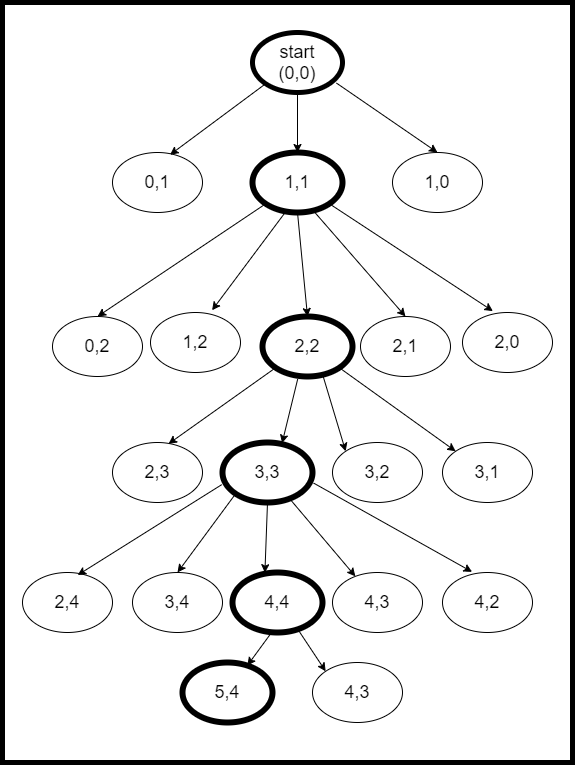

The diagram above was exported from draw.io. Its source (the exported page's mxGraphModel, read from the mxfile embedded in the PNG):
<mxGraphModel dx="1038" dy="491" grid="1" gridSize="10" guides="1" tooltips="1" connect="1" arrows="1" fold="1" page="1" pageScale="1" pageWidth="1169" pageHeight="827" math="0" shadow="0">
  <root>
    <mxCell id="0" />
    <mxCell id="1" parent="0" />
    <mxCell id="b1LeNgaZ8YjuI0fjqYXT-44" value="" style="rounded=0;whiteSpace=wrap;html=1;strokeWidth=5;" vertex="1" parent="1">
      <mxGeometry x="170" y="40" width="570" height="760" as="geometry" />
    </mxCell>
    <mxCell id="b1LeNgaZ8YjuI0fjqYXT-1" value="&lt;font style=&quot;font-size: 18px&quot;&gt;start&lt;br&gt;(0,0)&lt;br&gt;&lt;/font&gt;" style="ellipse;whiteSpace=wrap;html=1;strokeWidth=5;" vertex="1" parent="1">
      <mxGeometry x="420" y="70" width="90" height="60" as="geometry" />
    </mxCell>
    <mxCell id="b1LeNgaZ8YjuI0fjqYXT-2" value="&lt;font style=&quot;font-size: 18px&quot;&gt;0,1&lt;br&gt;&lt;/font&gt;" style="ellipse;whiteSpace=wrap;html=1;" vertex="1" parent="1">
      <mxGeometry x="280" y="190" width="90" height="60" as="geometry" />
    </mxCell>
    <mxCell id="b1LeNgaZ8YjuI0fjqYXT-3" value="&lt;font style=&quot;font-size: 18px&quot;&gt;1,1&lt;br&gt;&lt;/font&gt;" style="ellipse;whiteSpace=wrap;html=1;strokeWidth=6;" vertex="1" parent="1">
      <mxGeometry x="420" y="190" width="90" height="60" as="geometry" />
    </mxCell>
    <mxCell id="b1LeNgaZ8YjuI0fjqYXT-4" value="&lt;font style=&quot;font-size: 18px&quot;&gt;1,0&lt;br&gt;&lt;/font&gt;" style="ellipse;whiteSpace=wrap;html=1;" vertex="1" parent="1">
      <mxGeometry x="560" y="190" width="90" height="60" as="geometry" />
    </mxCell>
    <mxCell id="b1LeNgaZ8YjuI0fjqYXT-6" value="" style="endArrow=classic;html=1;entryX=0.64;entryY=0.037;entryDx=0;entryDy=0;entryPerimeter=0;exitX=0;exitY=1;exitDx=0;exitDy=0;" edge="1" parent="1" source="b1LeNgaZ8YjuI0fjqYXT-1" target="b1LeNgaZ8YjuI0fjqYXT-2">
      <mxGeometry width="50" height="50" relative="1" as="geometry">
        <mxPoint x="500" y="200" as="sourcePoint" />
        <mxPoint x="550" y="150" as="targetPoint" />
      </mxGeometry>
    </mxCell>
    <mxCell id="b1LeNgaZ8YjuI0fjqYXT-7" value="" style="endArrow=classic;html=1;entryX=0.5;entryY=0;entryDx=0;entryDy=0;exitX=0.5;exitY=1;exitDx=0;exitDy=0;" edge="1" parent="1" source="b1LeNgaZ8YjuI0fjqYXT-1" target="b1LeNgaZ8YjuI0fjqYXT-3">
      <mxGeometry width="50" height="50" relative="1" as="geometry">
        <mxPoint x="473.18019484660545" y="91.21320343559637" as="sourcePoint" />
        <mxPoint x="377.5999999999999" y="212.22000000000003" as="targetPoint" />
      </mxGeometry>
    </mxCell>
    <mxCell id="b1LeNgaZ8YjuI0fjqYXT-8" value="" style="endArrow=classic;html=1;entryX=0.5;entryY=0;entryDx=0;entryDy=0;exitX=0.933;exitY=0.843;exitDx=0;exitDy=0;exitPerimeter=0;" edge="1" parent="1" source="b1LeNgaZ8YjuI0fjqYXT-1" target="b1LeNgaZ8YjuI0fjqYXT-4">
      <mxGeometry width="50" height="50" relative="1" as="geometry">
        <mxPoint x="483.18019484660545" y="101.21320343559637" as="sourcePoint" />
        <mxPoint x="387.5999999999999" y="222.22000000000003" as="targetPoint" />
      </mxGeometry>
    </mxCell>
    <mxCell id="b1LeNgaZ8YjuI0fjqYXT-9" value="&lt;font style=&quot;font-size: 18px&quot;&gt;2,1&lt;br&gt;&lt;/font&gt;" style="ellipse;whiteSpace=wrap;html=1;" vertex="1" parent="1">
      <mxGeometry x="528" y="354" width="90" height="60" as="geometry" />
    </mxCell>
    <mxCell id="b1LeNgaZ8YjuI0fjqYXT-10" value="&lt;font style=&quot;font-size: 18px&quot;&gt;2,0&lt;br&gt;&lt;/font&gt;" style="ellipse;whiteSpace=wrap;html=1;" vertex="1" parent="1">
      <mxGeometry x="630" y="350" width="90" height="60" as="geometry" />
    </mxCell>
    <mxCell id="b1LeNgaZ8YjuI0fjqYXT-11" value="&lt;font style=&quot;font-size: 18px&quot;&gt;1,2&lt;br&gt;&lt;/font&gt;" style="ellipse;whiteSpace=wrap;html=1;" vertex="1" parent="1">
      <mxGeometry x="318" y="350" width="90" height="60" as="geometry" />
    </mxCell>
    <mxCell id="b1LeNgaZ8YjuI0fjqYXT-12" value="&lt;font style=&quot;font-size: 18px&quot;&gt;2,2&lt;br&gt;&lt;/font&gt;" style="ellipse;whiteSpace=wrap;html=1;strokeWidth=6;" vertex="1" parent="1">
      <mxGeometry x="430" y="354" width="90" height="60" as="geometry" />
    </mxCell>
    <mxCell id="b1LeNgaZ8YjuI0fjqYXT-13" value="&lt;font style=&quot;font-size: 18px&quot;&gt;0,2&lt;br&gt;&lt;/font&gt;" style="ellipse;whiteSpace=wrap;html=1;" vertex="1" parent="1">
      <mxGeometry x="220" y="354" width="90" height="60" as="geometry" />
    </mxCell>
    <mxCell id="b1LeNgaZ8YjuI0fjqYXT-14" value="" style="endArrow=classic;html=1;entryX=0.5;entryY=0;entryDx=0;entryDy=0;exitX=0.5;exitY=1;exitDx=0;exitDy=0;" edge="1" parent="1" source="b1LeNgaZ8YjuI0fjqYXT-3" target="b1LeNgaZ8YjuI0fjqYXT-12">
      <mxGeometry width="50" height="50" relative="1" as="geometry">
        <mxPoint x="490" y="262" as="sourcePoint" />
        <mxPoint x="510" y="350" as="targetPoint" />
      </mxGeometry>
    </mxCell>
    <mxCell id="b1LeNgaZ8YjuI0fjqYXT-15" value="" style="endArrow=classic;html=1;exitX=1;exitY=1;exitDx=0;exitDy=0;entryX=0.338;entryY=-0.023;entryDx=0;entryDy=0;entryPerimeter=0;" edge="1" parent="1" source="b1LeNgaZ8YjuI0fjqYXT-3" target="b1LeNgaZ8YjuI0fjqYXT-10">
      <mxGeometry width="50" height="50" relative="1" as="geometry">
        <mxPoint x="500" y="300" as="sourcePoint" />
        <mxPoint x="550" y="250" as="targetPoint" />
      </mxGeometry>
    </mxCell>
    <mxCell id="b1LeNgaZ8YjuI0fjqYXT-16" value="" style="endArrow=classic;html=1;entryX=0.5;entryY=0;entryDx=0;entryDy=0;exitX=0.676;exitY=0.97;exitDx=0;exitDy=0;exitPerimeter=0;" edge="1" parent="1" source="b1LeNgaZ8YjuI0fjqYXT-3" target="b1LeNgaZ8YjuI0fjqYXT-9">
      <mxGeometry width="50" height="50" relative="1" as="geometry">
        <mxPoint x="500" y="300" as="sourcePoint" />
        <mxPoint x="550" y="250" as="targetPoint" />
      </mxGeometry>
    </mxCell>
    <mxCell id="b1LeNgaZ8YjuI0fjqYXT-17" value="" style="endArrow=classic;html=1;entryX=0.684;entryY=-0.037;entryDx=0;entryDy=0;entryPerimeter=0;exitX=0.364;exitY=0.997;exitDx=0;exitDy=0;exitPerimeter=0;" edge="1" parent="1" source="b1LeNgaZ8YjuI0fjqYXT-3" target="b1LeNgaZ8YjuI0fjqYXT-11">
      <mxGeometry width="50" height="50" relative="1" as="geometry">
        <mxPoint x="500" y="300" as="sourcePoint" />
        <mxPoint x="550" y="250" as="targetPoint" />
      </mxGeometry>
    </mxCell>
    <mxCell id="b1LeNgaZ8YjuI0fjqYXT-18" value="" style="endArrow=classic;html=1;entryX=0.5;entryY=0;entryDx=0;entryDy=0;" edge="1" parent="1" source="b1LeNgaZ8YjuI0fjqYXT-3" target="b1LeNgaZ8YjuI0fjqYXT-13">
      <mxGeometry width="50" height="50" relative="1" as="geometry">
        <mxPoint x="390" y="330" as="sourcePoint" />
        <mxPoint x="440" y="280" as="targetPoint" />
      </mxGeometry>
    </mxCell>
    <mxCell id="b1LeNgaZ8YjuI0fjqYXT-19" value="&lt;font style=&quot;font-size: 18px&quot;&gt;3,1&lt;br&gt;&lt;/font&gt;" style="ellipse;whiteSpace=wrap;html=1;" vertex="1" parent="1">
      <mxGeometry x="610" y="480" width="90" height="60" as="geometry" />
    </mxCell>
    <mxCell id="b1LeNgaZ8YjuI0fjqYXT-20" value="&lt;font style=&quot;font-size: 18px&quot;&gt;3,2&lt;br&gt;&lt;/font&gt;" style="ellipse;whiteSpace=wrap;html=1;" vertex="1" parent="1">
      <mxGeometry x="500" y="480" width="90" height="60" as="geometry" />
    </mxCell>
    <mxCell id="b1LeNgaZ8YjuI0fjqYXT-21" value="&lt;font style=&quot;font-size: 18px&quot;&gt;2,3&lt;br&gt;&lt;/font&gt;" style="ellipse;whiteSpace=wrap;html=1;" vertex="1" parent="1">
      <mxGeometry x="280" y="480" width="90" height="60" as="geometry" />
    </mxCell>
    <mxCell id="b1LeNgaZ8YjuI0fjqYXT-22" value="&lt;font style=&quot;font-size: 18px&quot;&gt;3,3&lt;br&gt;&lt;/font&gt;" style="ellipse;whiteSpace=wrap;html=1;strokeWidth=6;" vertex="1" parent="1">
      <mxGeometry x="390" y="480" width="90" height="60" as="geometry" />
    </mxCell>
    <mxCell id="b1LeNgaZ8YjuI0fjqYXT-23" value="" style="endArrow=classic;html=1;entryX=0.622;entryY=0.023;entryDx=0;entryDy=0;exitX=0;exitY=1;exitDx=0;exitDy=0;entryPerimeter=0;" edge="1" parent="1" source="b1LeNgaZ8YjuI0fjqYXT-12" target="b1LeNgaZ8YjuI0fjqYXT-21">
      <mxGeometry width="50" height="50" relative="1" as="geometry">
        <mxPoint x="333" y="414" as="sourcePoint" />
        <mxPoint x="318" y="506" as="targetPoint" />
      </mxGeometry>
    </mxCell>
    <mxCell id="b1LeNgaZ8YjuI0fjqYXT-24" value="" style="endArrow=classic;html=1;entryX=0.662;entryY=0.01;entryDx=0;entryDy=0;exitX=0.391;exitY=1.043;exitDx=0;exitDy=0;exitPerimeter=0;entryPerimeter=0;" edge="1" parent="1" source="b1LeNgaZ8YjuI0fjqYXT-12" target="b1LeNgaZ8YjuI0fjqYXT-22">
      <mxGeometry width="50" height="50" relative="1" as="geometry">
        <mxPoint x="445" y="410" as="sourcePoint" />
        <mxPoint x="430" y="502" as="targetPoint" />
      </mxGeometry>
    </mxCell>
    <mxCell id="b1LeNgaZ8YjuI0fjqYXT-25" value="" style="endArrow=classic;html=1;entryX=0;entryY=0;entryDx=0;entryDy=0;exitX=1;exitY=1;exitDx=0;exitDy=0;" edge="1" parent="1" source="b1LeNgaZ8YjuI0fjqYXT-12" target="b1LeNgaZ8YjuI0fjqYXT-19">
      <mxGeometry width="50" height="50" relative="1" as="geometry">
        <mxPoint x="485" y="410" as="sourcePoint" />
        <mxPoint x="470" y="502" as="targetPoint" />
      </mxGeometry>
    </mxCell>
    <mxCell id="b1LeNgaZ8YjuI0fjqYXT-26" value="" style="endArrow=classic;html=1;entryX=0;entryY=0;entryDx=0;entryDy=0;exitX=0.667;exitY=0.963;exitDx=0;exitDy=0;exitPerimeter=0;" edge="1" parent="1" source="b1LeNgaZ8YjuI0fjqYXT-12" target="b1LeNgaZ8YjuI0fjqYXT-20">
      <mxGeometry width="50" height="50" relative="1" as="geometry">
        <mxPoint x="475.19000000000005" y="426.58000000000004" as="sourcePoint" />
        <mxPoint x="449.5799999999999" y="490.5999999999999" as="targetPoint" />
      </mxGeometry>
    </mxCell>
    <mxCell id="b1LeNgaZ8YjuI0fjqYXT-27" value="&lt;font style=&quot;font-size: 18px&quot;&gt;4,4&lt;br&gt;&lt;/font&gt;" style="ellipse;whiteSpace=wrap;html=1;strokeWidth=6;" vertex="1" parent="1">
      <mxGeometry x="400" y="610" width="90" height="60" as="geometry" />
    </mxCell>
    <mxCell id="b1LeNgaZ8YjuI0fjqYXT-28" value="&lt;font style=&quot;font-size: 18px&quot;&gt;4,3&lt;br&gt;&lt;/font&gt;" style="ellipse;whiteSpace=wrap;html=1;" vertex="1" parent="1">
      <mxGeometry x="500" y="610" width="90" height="60" as="geometry" />
    </mxCell>
    <mxCell id="b1LeNgaZ8YjuI0fjqYXT-29" value="&lt;font style=&quot;font-size: 18px&quot;&gt;2,4&lt;br&gt;&lt;/font&gt;" style="ellipse;whiteSpace=wrap;html=1;" vertex="1" parent="1">
      <mxGeometry x="190" y="610" width="90" height="60" as="geometry" />
    </mxCell>
    <mxCell id="b1LeNgaZ8YjuI0fjqYXT-30" value="&lt;font style=&quot;font-size: 18px&quot;&gt;3,4&lt;br&gt;&lt;/font&gt;" style="ellipse;whiteSpace=wrap;html=1;" vertex="1" parent="1">
      <mxGeometry x="300" y="610" width="90" height="60" as="geometry" />
    </mxCell>
    <mxCell id="b1LeNgaZ8YjuI0fjqYXT-31" value="&lt;font style=&quot;font-size: 18px&quot;&gt;4,2&lt;br&gt;&lt;/font&gt;" style="ellipse;whiteSpace=wrap;html=1;" vertex="1" parent="1">
      <mxGeometry x="610" y="610" width="90" height="60" as="geometry" />
    </mxCell>
    <mxCell id="b1LeNgaZ8YjuI0fjqYXT-32" value="" style="endArrow=classic;html=1;entryX=0.613;entryY=0.043;entryDx=0;entryDy=0;entryPerimeter=0;exitX=-0.009;exitY=0.703;exitDx=0;exitDy=0;exitPerimeter=0;" edge="1" parent="1" source="b1LeNgaZ8YjuI0fjqYXT-22" target="b1LeNgaZ8YjuI0fjqYXT-29">
      <mxGeometry width="50" height="50" relative="1" as="geometry">
        <mxPoint x="500" y="500" as="sourcePoint" />
        <mxPoint x="550" y="450" as="targetPoint" />
      </mxGeometry>
    </mxCell>
    <mxCell id="b1LeNgaZ8YjuI0fjqYXT-33" value="" style="endArrow=classic;html=1;exitX=0;exitY=1;exitDx=0;exitDy=0;entryX=0.5;entryY=0;entryDx=0;entryDy=0;" edge="1" parent="1" source="b1LeNgaZ8YjuI0fjqYXT-22" target="b1LeNgaZ8YjuI0fjqYXT-30">
      <mxGeometry width="50" height="50" relative="1" as="geometry">
        <mxPoint x="399.19000000000005" y="532.1800000000001" as="sourcePoint" />
        <mxPoint x="330" y="610" as="targetPoint" />
      </mxGeometry>
    </mxCell>
    <mxCell id="b1LeNgaZ8YjuI0fjqYXT-34" value="" style="endArrow=classic;html=1;entryX=0.36;entryY=0.003;entryDx=0;entryDy=0;entryPerimeter=0;exitX=0.5;exitY=1;exitDx=0;exitDy=0;" edge="1" parent="1" source="b1LeNgaZ8YjuI0fjqYXT-22" target="b1LeNgaZ8YjuI0fjqYXT-27">
      <mxGeometry width="50" height="50" relative="1" as="geometry">
        <mxPoint x="445" y="540" as="sourcePoint" />
        <mxPoint x="325.1700000000001" y="632.5799999999999" as="targetPoint" />
      </mxGeometry>
    </mxCell>
    <mxCell id="b1LeNgaZ8YjuI0fjqYXT-35" value="" style="endArrow=classic;html=1;" edge="1" parent="1" source="b1LeNgaZ8YjuI0fjqYXT-22" target="b1LeNgaZ8YjuI0fjqYXT-28">
      <mxGeometry width="50" height="50" relative="1" as="geometry">
        <mxPoint x="419.19000000000005" y="552.1800000000001" as="sourcePoint" />
        <mxPoint x="335.1700000000001" y="642.5799999999999" as="targetPoint" />
      </mxGeometry>
    </mxCell>
    <mxCell id="b1LeNgaZ8YjuI0fjqYXT-36" value="" style="endArrow=classic;html=1;entryX=0.329;entryY=-0.01;entryDx=0;entryDy=0;entryPerimeter=0;exitX=1.013;exitY=0.677;exitDx=0;exitDy=0;exitPerimeter=0;" edge="1" parent="1" source="b1LeNgaZ8YjuI0fjqYXT-22" target="b1LeNgaZ8YjuI0fjqYXT-31">
      <mxGeometry width="50" height="50" relative="1" as="geometry">
        <mxPoint x="429.19000000000005" y="562.1800000000001" as="sourcePoint" />
        <mxPoint x="345.1700000000001" y="652.5799999999999" as="targetPoint" />
      </mxGeometry>
    </mxCell>
    <mxCell id="b1LeNgaZ8YjuI0fjqYXT-39" value="&lt;font style=&quot;font-size: 18px&quot;&gt;5,4&lt;br&gt;&lt;/font&gt;" style="ellipse;whiteSpace=wrap;html=1;strokeWidth=6;" vertex="1" parent="1">
      <mxGeometry x="350" y="700" width="90" height="60" as="geometry" />
    </mxCell>
    <mxCell id="b1LeNgaZ8YjuI0fjqYXT-40" value="&lt;font style=&quot;font-size: 18px&quot;&gt;4,3&lt;br&gt;&lt;/font&gt;" style="ellipse;whiteSpace=wrap;html=1;" vertex="1" parent="1">
      <mxGeometry x="480" y="700" width="90" height="60" as="geometry" />
    </mxCell>
    <mxCell id="b1LeNgaZ8YjuI0fjqYXT-41" value="" style="endArrow=classic;html=1;exitX=0.733;exitY=0.963;exitDx=0;exitDy=0;exitPerimeter=0;entryX=0;entryY=0;entryDx=0;entryDy=0;" edge="1" parent="1" source="b1LeNgaZ8YjuI0fjqYXT-27" target="b1LeNgaZ8YjuI0fjqYXT-40">
      <mxGeometry width="50" height="50" relative="1" as="geometry">
        <mxPoint x="423.22" y="552.22" as="sourcePoint" />
        <mxPoint x="355" y="620" as="targetPoint" />
      </mxGeometry>
    </mxCell>
    <mxCell id="b1LeNgaZ8YjuI0fjqYXT-42" value="" style="endArrow=classic;html=1;exitX=0.413;exitY=1.043;exitDx=0;exitDy=0;exitPerimeter=0;" edge="1" parent="1" source="b1LeNgaZ8YjuI0fjqYXT-27" target="b1LeNgaZ8YjuI0fjqYXT-39">
      <mxGeometry width="50" height="50" relative="1" as="geometry">
        <mxPoint x="450" y="680" as="sourcePoint" />
        <mxPoint x="381.78" y="747.78" as="targetPoint" />
      </mxGeometry>
    </mxCell>
  </root>
</mxGraphModel>